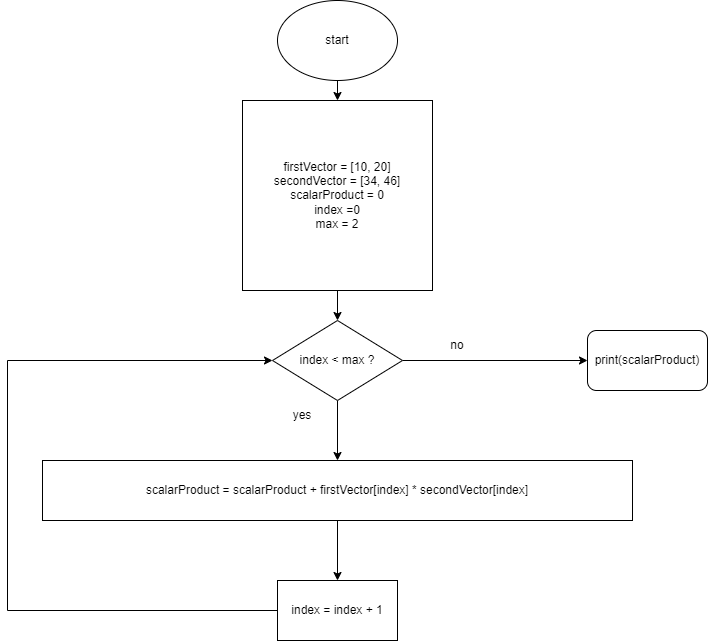

The diagram above was exported from draw.io. Its source (the exported page's mxGraphModel, read from the mxfile embedded in the PNG):
<mxGraphModel dx="1434" dy="756" grid="1" gridSize="10" guides="1" tooltips="1" connect="1" arrows="1" fold="1" page="1" pageScale="1" pageWidth="827" pageHeight="1169" math="0" shadow="0">
  <root>
    <mxCell id="0" />
    <mxCell id="1" parent="0" />
    <mxCell id="1hHtmqH0Tj6SmZL7sxqL-8" style="edgeStyle=orthogonalEdgeStyle;rounded=0;orthogonalLoop=1;jettySize=auto;html=1;exitX=0.5;exitY=1;exitDx=0;exitDy=0;entryX=0.5;entryY=0;entryDx=0;entryDy=0;" edge="1" parent="1" source="1hHtmqH0Tj6SmZL7sxqL-1" target="1hHtmqH0Tj6SmZL7sxqL-2">
      <mxGeometry relative="1" as="geometry" />
    </mxCell>
    <mxCell id="1hHtmqH0Tj6SmZL7sxqL-1" value="start" style="ellipse;whiteSpace=wrap;html=1;" vertex="1" parent="1">
      <mxGeometry x="350" y="20" width="120" height="80" as="geometry" />
    </mxCell>
    <mxCell id="1hHtmqH0Tj6SmZL7sxqL-9" style="edgeStyle=orthogonalEdgeStyle;rounded=0;orthogonalLoop=1;jettySize=auto;html=1;exitX=0.5;exitY=1;exitDx=0;exitDy=0;entryX=0.5;entryY=0;entryDx=0;entryDy=0;" edge="1" parent="1" source="1hHtmqH0Tj6SmZL7sxqL-2" target="1hHtmqH0Tj6SmZL7sxqL-3">
      <mxGeometry relative="1" as="geometry" />
    </mxCell>
    <mxCell id="1hHtmqH0Tj6SmZL7sxqL-2" value="firstVector = [10, 20]&lt;br&gt;secondVector = [34, 46]&lt;br&gt;scalarProduct = 0&lt;br&gt;index =0&lt;br&gt;max = 2" style="whiteSpace=wrap;html=1;aspect=fixed;" vertex="1" parent="1">
      <mxGeometry x="315" y="120" width="190" height="190" as="geometry" />
    </mxCell>
    <mxCell id="1hHtmqH0Tj6SmZL7sxqL-10" style="edgeStyle=orthogonalEdgeStyle;rounded=0;orthogonalLoop=1;jettySize=auto;html=1;exitX=0.5;exitY=1;exitDx=0;exitDy=0;entryX=0.5;entryY=0;entryDx=0;entryDy=0;" edge="1" parent="1" source="1hHtmqH0Tj6SmZL7sxqL-3" target="1hHtmqH0Tj6SmZL7sxqL-6">
      <mxGeometry x="1" y="15" relative="1" as="geometry">
        <mxPoint y="1" as="offset" />
      </mxGeometry>
    </mxCell>
    <mxCell id="1hHtmqH0Tj6SmZL7sxqL-13" style="edgeStyle=orthogonalEdgeStyle;rounded=0;orthogonalLoop=1;jettySize=auto;html=1;exitX=1;exitY=0.5;exitDx=0;exitDy=0;entryX=0;entryY=0.5;entryDx=0;entryDy=0;" edge="1" parent="1" source="1hHtmqH0Tj6SmZL7sxqL-3" target="1hHtmqH0Tj6SmZL7sxqL-5">
      <mxGeometry relative="1" as="geometry" />
    </mxCell>
    <mxCell id="1hHtmqH0Tj6SmZL7sxqL-3" value="index &amp;lt; max ?" style="rhombus;whiteSpace=wrap;html=1;" vertex="1" parent="1">
      <mxGeometry x="345" y="340" width="130" height="80" as="geometry" />
    </mxCell>
    <mxCell id="1hHtmqH0Tj6SmZL7sxqL-5" value="print(scalarProduct)" style="rounded=1;whiteSpace=wrap;html=1;" vertex="1" parent="1">
      <mxGeometry x="660" y="350" width="120" height="60" as="geometry" />
    </mxCell>
    <mxCell id="1hHtmqH0Tj6SmZL7sxqL-11" style="edgeStyle=orthogonalEdgeStyle;rounded=0;orthogonalLoop=1;jettySize=auto;html=1;exitX=0.5;exitY=1;exitDx=0;exitDy=0;entryX=0.5;entryY=0;entryDx=0;entryDy=0;" edge="1" parent="1" source="1hHtmqH0Tj6SmZL7sxqL-6" target="1hHtmqH0Tj6SmZL7sxqL-7">
      <mxGeometry relative="1" as="geometry" />
    </mxCell>
    <mxCell id="1hHtmqH0Tj6SmZL7sxqL-6" value="scalarProduct = scalarProduct + firstVector[index] * secondVector[index]" style="rounded=0;whiteSpace=wrap;html=1;" vertex="1" parent="1">
      <mxGeometry x="115" y="480" width="590" height="60" as="geometry" />
    </mxCell>
    <mxCell id="1hHtmqH0Tj6SmZL7sxqL-12" style="edgeStyle=orthogonalEdgeStyle;rounded=0;orthogonalLoop=1;jettySize=auto;html=1;exitX=0;exitY=0.5;exitDx=0;exitDy=0;entryX=0;entryY=0.5;entryDx=0;entryDy=0;" edge="1" parent="1" source="1hHtmqH0Tj6SmZL7sxqL-7" target="1hHtmqH0Tj6SmZL7sxqL-3">
      <mxGeometry relative="1" as="geometry">
        <mxPoint x="80" y="380" as="targetPoint" />
        <Array as="points">
          <mxPoint x="80" y="630" />
          <mxPoint x="80" y="380" />
        </Array>
      </mxGeometry>
    </mxCell>
    <mxCell id="1hHtmqH0Tj6SmZL7sxqL-7" value="index = index + 1" style="rounded=0;whiteSpace=wrap;html=1;" vertex="1" parent="1">
      <mxGeometry x="350" y="600" width="120" height="60" as="geometry" />
    </mxCell>
    <mxCell id="1hHtmqH0Tj6SmZL7sxqL-14" value="no" style="text;html=1;strokeColor=none;fillColor=none;align=center;verticalAlign=middle;whiteSpace=wrap;rounded=0;" vertex="1" parent="1">
      <mxGeometry x="500" y="350" width="60" height="30" as="geometry" />
    </mxCell>
    <mxCell id="1hHtmqH0Tj6SmZL7sxqL-15" value="yes" style="text;html=1;strokeColor=none;fillColor=none;align=center;verticalAlign=middle;whiteSpace=wrap;rounded=0;" vertex="1" parent="1">
      <mxGeometry x="345" y="420" width="60" height="30" as="geometry" />
    </mxCell>
  </root>
</mxGraphModel>